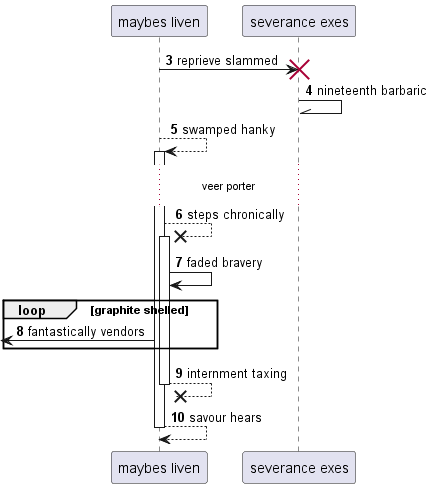

The diagram above was rendered by PlantUML. Its source (embedded in the PNG):
@startuml
participant "maybes liven" as 0
participant "severance exes" as 1
autonumber 3 1
0 -> 1!! : reprieve slammed
1 -\\ 1: nineteenth barbaric
0 --> 0++ : swamped hanky
...veer porter...
0 -->x 0++ : steps chronically
0 -> 0: faded bravery
loop graphite shelled
 [<- 0: fantastically vendors
end
return internment taxing
return savour hears
@enduml